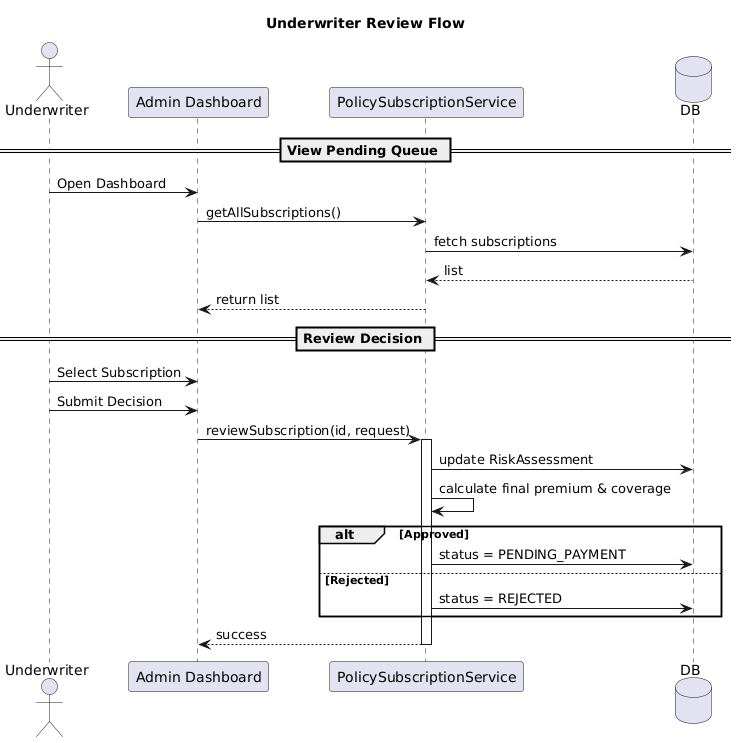

The diagram above was rendered by PlantUML. Its source (embedded in the PNG):
@startuml
title Underwriter Review Flow

actor Underwriter
participant "Admin Dashboard" as UI
participant "PolicySubscriptionService" as PSS
database DB

== View Pending Queue ==

Underwriter -> UI : Open Dashboard
UI -> PSS : getAllSubscriptions()

PSS -> DB : fetch subscriptions
DB --> PSS : list
PSS --> UI : return list

== Review Decision ==

Underwriter -> UI : Select Subscription
Underwriter -> UI : Submit Decision

UI -> PSS : reviewSubscription(id, request)

activate PSS
PSS -> DB : update RiskAssessment
PSS -> PSS : calculate final premium & coverage

alt Approved
    PSS -> DB : status = PENDING_PAYMENT
else Rejected
    PSS -> DB : status = REJECTED
end

PSS --> UI : success
deactivate PSS
@enduml